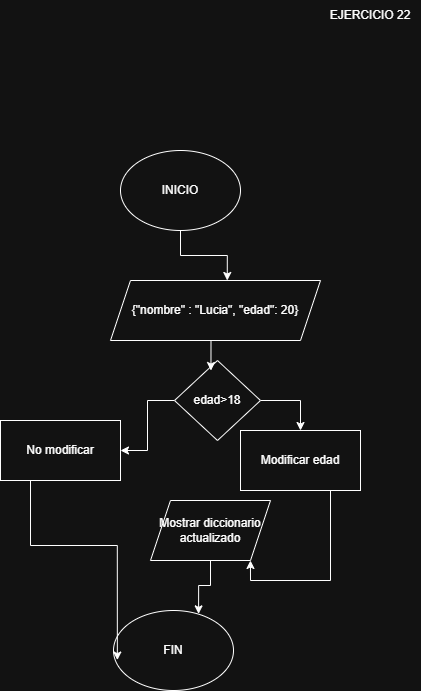

The diagram above was exported from draw.io. Its source (the exported page's mxGraphModel, read from the mxfile embedded in the PNG):
<mxGraphModel dx="545" dy="296" grid="1" gridSize="10" guides="1" tooltips="1" connect="1" arrows="1" fold="1" page="1" pageScale="1" pageWidth="827" pageHeight="1169" math="0" shadow="0">
  <root>
    <mxCell id="0" />
    <mxCell id="1" parent="0" />
    <mxCell id="2VBwzZLTqvRlKxdOaU0S-1" value="EJERCICIO 22" style="text;html=1;align=center;verticalAlign=middle;whiteSpace=wrap;rounded=0;" vertex="1" parent="1">
      <mxGeometry x="560" y="50" width="100" height="30" as="geometry" />
    </mxCell>
    <mxCell id="2VBwzZLTqvRlKxdOaU0S-3" value="INICIO" style="ellipse;whiteSpace=wrap;html=1;" vertex="1" parent="1">
      <mxGeometry x="360" y="200" width="120" height="80" as="geometry" />
    </mxCell>
    <mxCell id="2VBwzZLTqvRlKxdOaU0S-4" value="{&quot;nombre&quot; : &quot;Lucia&quot;, &quot;edad&quot;: 20}" style="shape=parallelogram;perimeter=parallelogramPerimeter;whiteSpace=wrap;html=1;fixedSize=1;" vertex="1" parent="1">
      <mxGeometry x="350" y="330" width="210" height="60" as="geometry" />
    </mxCell>
    <mxCell id="2VBwzZLTqvRlKxdOaU0S-5" style="edgeStyle=orthogonalEdgeStyle;rounded=0;orthogonalLoop=1;jettySize=auto;html=1;exitX=0.5;exitY=1;exitDx=0;exitDy=0;entryX=0.556;entryY=0;entryDx=0;entryDy=0;entryPerimeter=0;" edge="1" parent="1" source="2VBwzZLTqvRlKxdOaU0S-3" target="2VBwzZLTqvRlKxdOaU0S-4">
      <mxGeometry relative="1" as="geometry" />
    </mxCell>
    <mxCell id="2VBwzZLTqvRlKxdOaU0S-9" style="edgeStyle=orthogonalEdgeStyle;rounded=0;orthogonalLoop=1;jettySize=auto;html=1;exitX=1;exitY=0.5;exitDx=0;exitDy=0;" edge="1" parent="1" source="2VBwzZLTqvRlKxdOaU0S-6" target="2VBwzZLTqvRlKxdOaU0S-8">
      <mxGeometry relative="1" as="geometry" />
    </mxCell>
    <mxCell id="2VBwzZLTqvRlKxdOaU0S-10" style="edgeStyle=orthogonalEdgeStyle;rounded=0;orthogonalLoop=1;jettySize=auto;html=1;exitX=0;exitY=0.5;exitDx=0;exitDy=0;" edge="1" parent="1" source="2VBwzZLTqvRlKxdOaU0S-6" target="2VBwzZLTqvRlKxdOaU0S-11">
      <mxGeometry relative="1" as="geometry">
        <mxPoint x="300" y="500" as="targetPoint" />
      </mxGeometry>
    </mxCell>
    <mxCell id="2VBwzZLTqvRlKxdOaU0S-6" value="edad&amp;gt;18" style="rhombus;whiteSpace=wrap;html=1;" vertex="1" parent="1">
      <mxGeometry x="414" y="410" width="86" height="80" as="geometry" />
    </mxCell>
    <mxCell id="2VBwzZLTqvRlKxdOaU0S-7" style="edgeStyle=orthogonalEdgeStyle;rounded=0;orthogonalLoop=1;jettySize=auto;html=1;exitX=0.5;exitY=1;exitDx=0;exitDy=0;entryX=0.424;entryY=0.125;entryDx=0;entryDy=0;entryPerimeter=0;" edge="1" parent="1" source="2VBwzZLTqvRlKxdOaU0S-4" target="2VBwzZLTqvRlKxdOaU0S-6">
      <mxGeometry relative="1" as="geometry" />
    </mxCell>
    <mxCell id="2VBwzZLTqvRlKxdOaU0S-8" value="Modificar edad" style="rounded=0;whiteSpace=wrap;html=1;" vertex="1" parent="1">
      <mxGeometry x="480" y="480" width="120" height="60" as="geometry" />
    </mxCell>
    <mxCell id="2VBwzZLTqvRlKxdOaU0S-11" value="No modificar" style="rounded=0;whiteSpace=wrap;html=1;" vertex="1" parent="1">
      <mxGeometry x="240" y="470" width="120" height="60" as="geometry" />
    </mxCell>
    <mxCell id="2VBwzZLTqvRlKxdOaU0S-12" value="Mostrar diccionario actualizado" style="shape=parallelogram;perimeter=parallelogramPerimeter;whiteSpace=wrap;html=1;fixedSize=1;" vertex="1" parent="1">
      <mxGeometry x="390" y="550" width="120" height="60" as="geometry" />
    </mxCell>
    <mxCell id="2VBwzZLTqvRlKxdOaU0S-14" value="FIN" style="ellipse;whiteSpace=wrap;html=1;" vertex="1" parent="1">
      <mxGeometry x="353" y="660" width="120" height="80" as="geometry" />
    </mxCell>
    <mxCell id="2VBwzZLTqvRlKxdOaU0S-15" style="edgeStyle=orthogonalEdgeStyle;rounded=0;orthogonalLoop=1;jettySize=auto;html=1;exitX=0.5;exitY=1;exitDx=0;exitDy=0;entryX=0.709;entryY=0.042;entryDx=0;entryDy=0;entryPerimeter=0;" edge="1" parent="1" source="2VBwzZLTqvRlKxdOaU0S-12" target="2VBwzZLTqvRlKxdOaU0S-14">
      <mxGeometry relative="1" as="geometry" />
    </mxCell>
    <mxCell id="2VBwzZLTqvRlKxdOaU0S-17" style="edgeStyle=orthogonalEdgeStyle;rounded=0;orthogonalLoop=1;jettySize=auto;html=1;exitX=0.25;exitY=1;exitDx=0;exitDy=0;entryX=0.032;entryY=0.62;entryDx=0;entryDy=0;entryPerimeter=0;" edge="1" parent="1" source="2VBwzZLTqvRlKxdOaU0S-11" target="2VBwzZLTqvRlKxdOaU0S-14">
      <mxGeometry relative="1" as="geometry" />
    </mxCell>
    <mxCell id="2VBwzZLTqvRlKxdOaU0S-18" style="edgeStyle=orthogonalEdgeStyle;rounded=0;orthogonalLoop=1;jettySize=auto;html=1;exitX=0.75;exitY=1;exitDx=0;exitDy=0;entryX=0.833;entryY=1;entryDx=0;entryDy=0;entryPerimeter=0;" edge="1" parent="1" source="2VBwzZLTqvRlKxdOaU0S-8" target="2VBwzZLTqvRlKxdOaU0S-12">
      <mxGeometry relative="1" as="geometry" />
    </mxCell>
  </root>
</mxGraphModel>